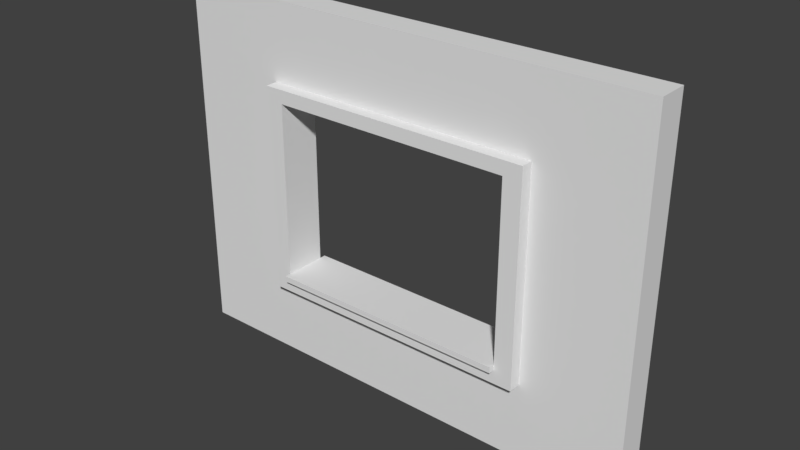 # Source: WallWindow_Detail2_4x3x0.25.blend  (saved by Blender 2.79.0; exported with 4.5.12 LTS)
import bpy
from mathutils import Matrix  # noqa: F401  (used for matrix-valued properties, if any)

bpy.ops.wm.read_factory_settings(use_empty=True)
scene = bpy.context.scene
scene.name = 'Scene'

# ---- collections
col_collection_1 = bpy.data.collections.new('Collection 1'); scene.collection.children.link(col_collection_1)

# ---- world
world_world = bpy.data.worlds.new('World'); scene.world = world_world
world_world.color = (0.05088, 0.05088, 0.05088)
world_world.use_sun_shadow = False
world_world.sun_shadow_jitter_overblur = 0.0
world_world.cycles.sampling_method = 'MANUAL'

# ---- meshes
me_wallwindow_detail2_4x3x0_25 = bpy.data.meshes.new('WallWindow Detail2 4x3x0.25')
me_wallwindow_detail2_4x3x0_25.from_pydata([(4.0, 0.0, 0.0), (4.0, -1.311e-07, 3.0), (0.0, -1.311e-07, 3.0), (0.0, 4.234e-15, -9.686e-08), (4.0, -6.557e-08, 1.5), (2.0, -1.311e-07, 3.0), (0.0, -6.557e-08, 1.5), (2.0, 2.117e-15, -4.843e-08), (4.0, -0.25, 2.25), (4.0, -9.835e-08, 2.25), (1.0, -1.311e-07, 3.0), (0.0, -3.278e-08, 0.75), (3.0, 1.058e-15, -2.421e-08), (4.0, -3.278e-08, 0.75), (3.0, -1.311e-07, 3.0), (0.0, -9.835e-08, 2.25), (1.0, 3.175e-15, -7.264e-08), (2.0, -9.835e-08, 2.25), (2.0, -3.278e-08, 0.75), (3.0, -6.557e-08, 1.5), (1.0, -6.557e-08, 1.5), (1.0, -3.278e-08, 0.75), (3.0, -3.278e-08, 0.75), (3.0, -9.835e-08, 2.25), (1.0, -9.835e-08, 2.25), (4.0, -0.25, 3.0), (1.0, -0.25, 3.0), (0.0, -0.25, 3.0), (0.0, -0.25, 0.75), (0.0, -0.25, -1.078e-07), (3.0, -0.25, -3.514e-08), (4.0, -0.25, -1.093e-08), (4.0, -0.25, 0.75), (4.0, -0.25, 1.5), (3.0, -0.25, 3.0), (2.0, -0.25, 3.0), (0.0, -0.25, 2.25), (0.0, -0.25, 1.5), (1.0, -0.25, -8.357e-08), (2.0, -0.25, -5.936e-08), (2.0, -0.25, 2.25), (3.0, -0.25, 1.5), (2.0, -0.4, 0.8), (1.0, -0.25, 1.5), (1.0, -0.25, 0.75), (3.0, -0.25, 0.75), (3.0, -0.25, 2.25), (1.0, -0.25, 2.25), (4.0, -1.033e-07, 2.362), (2.0, -1.033e-07, 2.362), (0.0, -1.033e-07, 2.362), (4.0, -0.25, 2.362), (3.0, -1.033e-07, 2.362), (1.0, -1.033e-07, 2.362), (2.0, -0.25, 2.362), (0.0, -0.25, 2.362), (3.0, -0.25, 2.362), (1.0, -0.25, 2.362), (0.85, -1.311e-07, 3.0), (0.85, 3.334e-15, -7.628e-08), (0.85, -0.25, 3.0), (0.85, -6.557e-08, 1.5), (0.85, -3.278e-08, 0.75), (0.85, -9.835e-08, 2.25), (0.85, -0.25, -8.72e-08), (0.85, -0.25, 1.5), (0.85, -0.25, 0.75), (0.85, -0.25, 2.25), (0.85, -0.25, 2.362), (0.85, -1.033e-07, 2.362), (3.15, 8.997e-16, -2.058e-08), (3.15, -0.25, -3.151e-08), (3.15, -6.557e-08, 1.5), (3.15, -1.311e-07, 3.0), (3.15, -3.278e-08, 0.75), (3.15, -9.835e-08, 2.25), (3.15, -0.25, 1.5), (3.15, -0.25, 3.0), (3.15, -0.25, 0.75), (3.15, -0.25, 2.25), (3.15, -0.25, 2.362), (3.15, -1.033e-07, 2.362), (0.0, -2.787e-08, 0.6375), (0.0, -0.25, 0.6375), (4.0, -2.787e-08, 0.6375), (2.0, -2.787e-08, 0.6375), (1.0, -2.787e-08, 0.6375), (3.0, -2.787e-08, 0.6375), (4.0, -0.25, 0.6375), (2.0, -0.25, 0.6375), (1.0, -0.25, 0.6375), (3.0, -0.25, 0.6375), (0.85, -0.25, 0.6375), (0.85, -2.787e-08, 0.6375), (3.15, -0.25, 0.6375), (3.15, -2.787e-08, 0.6375), (2.0, -0.35, 0.6375), (2.0, -0.35, 0.75), (0.85, -0.35, 1.5), (1.0, -0.35, 1.5), (1.0, -0.35, 0.75), (1.0, -0.35, 0.6375), (0.85, -0.35, 0.75), (3.0, -0.35, 0.75), (3.0, -0.35, 1.5), (3.0, -0.35, 0.6375), (3.0, -0.35, 2.25), (2.0, -0.35, 2.25), (1.0, -0.35, 2.25), (0.85, -0.35, 2.25), (2.0, -0.35, 2.362), (3.0, -0.35, 2.362), (1.0, -0.35, 2.362), (3.15, -0.35, 2.362), (0.85, -0.35, 2.362), (3.15, -0.35, 1.5), (3.15, -0.35, 0.75), (3.15, -0.35, 2.25), (0.85, -0.35, 0.6375), (3.15, -0.35, 0.6375), (1.0, -3.278e-08, 0.8), (2.0, -3.278e-08, 0.8), (3.0, -3.278e-08, 0.8), (2.0, -0.25, 0.8), (2.0, -0.35, 0.8), (1.0, -0.25, 0.8), (3.0, -0.25, 0.8), (1.0, -0.35, 0.8), (3.0, -0.35, 0.8), (2.0, -0.4, 0.75), (3.0, -0.4, 0.75), (3.0, -0.4, 0.8), (1.0, -0.4, 0.75), (1.0, -0.4, 0.8), (1.0, 0.05, 0.75), (2.0, 0.05, 0.75), (3.0, 0.05, 0.75), (1.0, 0.05, 0.8), (2.0, 0.05, 0.8), (3.0, 0.05, 0.8)], [], [(69, 50, 2, 58), (52, 49, 5, 14), (80, 56, 111, 113), (62, 11, 6, 61), (66, 65, 37, 28), (85, 86, 21, 18), (93, 82, 11, 62), (74, 22, 19, 72), (95, 87, 22, 74), (87, 85, 18, 22), (81, 52, 14, 73), (72, 19, 23, 75), (56, 34, 35, 54), (49, 53, 10, 5), (68, 60, 27, 55), (61, 6, 15, 63), (92, 66, 28, 83), (79, 80, 113, 117), (54, 57, 112, 110), (44, 43, 99, 100), (80, 77, 34, 56), (97, 103, 130, 129), (54, 35, 26, 57), (65, 67, 36, 37), (19, 41, 46, 23), (44, 100, 127, 125), (4, 33, 32, 13), (59, 64, 29, 3), (9, 8, 33, 4), (5, 35, 34, 14), (23, 46, 40, 17), (10, 26, 35, 5), (22, 45, 41, 19), (6, 37, 36, 15), (11, 28, 37, 6), (7, 39, 38, 16), (24, 47, 43, 20), (48, 51, 8, 9), (12, 30, 39, 7), (17, 40, 47, 24), (58, 60, 26, 10), (84, 88, 31, 0), (124, 127, 133, 42), (20, 43, 44, 21), (82, 83, 28, 11), (73, 77, 25, 1), (70, 71, 30, 12), (50, 55, 27, 2), (15, 36, 55, 50), (1, 25, 51, 48), (65, 66, 102, 98), (66, 92, 118, 102), (67, 68, 55, 36), (17, 24, 53, 49), (78, 76, 115, 116), (75, 23, 52, 81), (23, 17, 49, 52), (63, 15, 50, 69), (24, 63, 69, 53), (47, 40, 107, 108), (2, 27, 60, 58), (16, 38, 64, 59), (92, 90, 101, 118), (68, 67, 109, 114), (20, 61, 63, 24), (57, 26, 60, 68), (86, 93, 62, 21), (43, 47, 108, 99), (21, 62, 61, 20), (53, 69, 58, 10), (9, 75, 81, 48), (8, 51, 80, 79), (0, 31, 71, 70), (14, 34, 77, 73), (33, 8, 79, 76), (51, 25, 77, 80), (88, 32, 78, 94), (32, 33, 76, 78), (4, 72, 75, 9), (48, 81, 73, 1), (84, 95, 74, 13), (13, 74, 72, 4), (0, 70, 95, 84), (31, 88, 94, 71), (16, 59, 93, 86), (38, 90, 92, 64), (3, 29, 83, 82), (13, 32, 88, 84), (30, 91, 89, 39), (71, 94, 91, 30), (64, 92, 83, 29), (12, 7, 85, 87), (70, 12, 87, 95), (59, 3, 82, 93), (7, 16, 86, 85), (39, 89, 90, 38), (96, 97, 100, 101), (116, 115, 104, 103), (119, 116, 103, 105), (105, 103, 97, 96), (115, 117, 106, 104), (107, 110, 112, 108), (117, 113, 111, 106), (106, 111, 110, 107), (108, 112, 114, 109), (99, 108, 109, 98), (101, 100, 102, 118), (100, 99, 98, 102), (94, 78, 116, 119), (46, 41, 104, 106), (90, 89, 96, 101), (67, 65, 98, 109), (22, 18, 135, 136), (89, 91, 105, 96), (91, 94, 119, 105), (57, 68, 114, 112), (40, 46, 106, 107), (76, 79, 117, 115), (41, 45, 103, 104), (56, 54, 110, 111), (126, 123, 124, 128), (120, 125, 123, 121), (121, 123, 126, 122), (123, 125, 127, 124), (18, 21, 134, 135), (44, 125, 120, 21), (103, 45, 126, 128), (22, 122, 126, 45), (132, 129, 42, 133), (129, 130, 131, 42), (100, 97, 129, 132), (128, 124, 42, 131), (103, 128, 131, 130), (127, 100, 132, 133), (134, 137, 138, 135), (135, 138, 139, 136), (120, 121, 138, 137), (122, 22, 136, 139), (121, 122, 139, 138), (21, 120, 137, 134)])
me_wallwindow_detail2_4x3x0_25.use_remesh_preserve_volume = False
me_wallwindow_detail2_4x3x0_25.use_remesh_preserve_attributes = False
me_wallwindow_detail2_4x3x0_25.use_mirror_vertex_groups = False
me_wallwindow_detail2_4x3x0_25.update()

# ---- objects
ob_wallwindow_detail2_4x3x0_25 = bpy.data.objects.new('WallWindow Detail2 4x3x0.25', me_wallwindow_detail2_4x3x0_25)

# ---- transforms, parenting, visibility, modifiers, constraints
ob_wallwindow_detail2_4x3x0_25.location = (0.0, 0.0, 0.0)
ob_wallwindow_detail2_4x3x0_25.lineart.crease_threshold = 0.0

# ---- collection membership
col_collection_1.objects.link(ob_wallwindow_detail2_4x3x0_25)

# ---- scene / render settings (as saved in the file)
scene.frame_start = 1; scene.frame_end = 250; scene.frame_set(1)
scene.render.engine = 'BLENDER_EEVEE_NEXT'
scene.render.resolution_percentage = 50
scene.render.dither_intensity = 0.0
scene.cycles.use_denoising = False
scene.cycles.samples = 128
scene.cycles.sampling_pattern = 'TABULATED_SOBOL'
scene.cycles.use_adaptive_sampling = False
scene.cycles.use_light_tree = False
scene.cycles.blur_glossy = 0.0
scene.cycles.sample_clamp_indirect = 0.0
scene.view_settings.view_transform = 'Standard'
bpy.context.view_layer.update()

# ---- added for rendering (the .blend has no active camera and no usable light): camera, sun
cam_auto = bpy.data.cameras.new('AutoCamera')
cam_auto.lens = 50.0
cam_auto.sensor_width = 36.0
cam_auto.clip_end = 1000.0
ob_auto_camera = bpy.data.objects.new('AutoCamera', cam_auto)
scene.collection.objects.link(ob_auto_camera)
ob_auto_camera.location = (6.64482, -5.74879, 5.21586)
ob_auto_camera.rotation_euler = (1.09748, -7.21219e-08, 0.694738)
scene.camera = ob_auto_camera
light_auto_sun = bpy.data.lights.new('AutoSun', 'SUN')
light_auto_sun.energy = 3.0
light_auto_sun.angle = 0.0523599
ob_auto_sun = bpy.data.objects.new('AutoSun', light_auto_sun)
scene.collection.objects.link(ob_auto_sun)
ob_auto_sun.rotation_euler = (0.872665, 0.174533, 0.523599)
bpy.context.view_layer.update()
